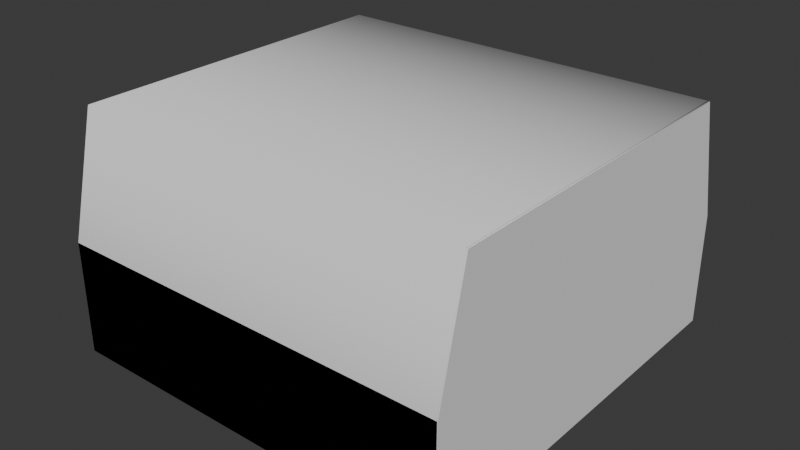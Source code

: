 # Source: snake.blend  (saved by Blender 4.3.34; exported with 4.5.12 LTS)
import bpy
from mathutils import Matrix  # noqa: F401  (used for matrix-valued properties, if any)

bpy.ops.wm.read_factory_settings(use_empty=True)
scene = bpy.context.scene
scene.name = 'Scene'

# ---- collections
col_collection = bpy.data.collections.new('Collection'); scene.collection.children.link(col_collection)

# ---- world
world_world = bpy.data.worlds.new('World'); scene.world = world_world
world_world.use_nodes = True; world_world.node_tree.nodes.clear()
_N = world_world.node_tree.nodes; _L = world_world.node_tree.links
n0 = _N.new('ShaderNodeOutputWorld'); n0.name = 'World Output'; n0.location = (300, 300)
n1 = _N.new('ShaderNodeBackground'); n1.name = 'Background'; n1.location = (10, 300)
n1.inputs[0].default_value = (0.05088, 0.05088, 0.05088, 1.0)
_L.new(n1.outputs[0], n0.inputs[0])
n0.is_active_output = True
world_world.color = (0.05088, 0.05088, 0.05088)
world_world.sun_shadow_jitter_overblur = 0.0

# ---- meshes
me_body = bpy.data.meshes.new('body')
me_body.from_pydata([(0.9954, 0.857, 0.6547), (0.9954, 1.0, -0.5051), (0.9954, -0.857, 0.6547), (0.9954, -1.0, -0.5051), (0.9954, -1.0, 0.05548), (0.9954, 1.0, 0.05548), (0.9954, 4.02e-08, 0.6547), (0.9954, 4.02e-08, -0.5051), (0.9954, 4.02e-08, 0.05548), (-0.9954, -4.682e-08, 0.6547), (-0.9954, -0.857, 0.6547), (-0.9954, -1.0, 0.05548), (-0.9954, -1.0, -0.5051), (-0.9954, -4.682e-08, -0.5051), (-0.9954, 1.0, 0.05548), (-0.9954, 1.0, -0.5051), (-0.9954, 0.857, 0.6547), (-0.9954, -4.682e-08, 0.05548)], [], [(8, 5, 0, 6), (7, 1, 5, 8), (3, 7, 8, 4), (4, 8, 6, 2), (17, 9, 16, 14), (13, 17, 14, 15), (12, 11, 17, 13), (11, 10, 9, 17), (3, 4, 11, 12), (1, 7, 13, 15), (4, 2, 10, 11), (7, 3, 12, 13), (2, 6, 9, 10), (6, 0, 16, 9), (0, 5, 14, 16), (5, 1, 15, 14)])
me_body.polygons.foreach_set('use_smooth', [True] * 16)
_k = set([(0, 5), (0, 6), (1, 5), (1, 7), (2, 4), (2, 6), (3, 4), (3, 7), (9, 10), (9, 16), (10, 11), (11, 12), (12, 13), (13, 15), (14, 15), (14, 16)])
me_body.attributes.new('sharp_edge', 'BOOLEAN', 'EDGE').data.foreach_set('value', [ (min(e.vertices), max(e.vertices)) in _k for e in me_body.edges])
me_body.update()
me_body.normals_split_custom_set([tuple(v) for v in zip(*[iter([1.0, 5.336e-08, 7.621e-08, 1.0, 5.745e-08, 8.207e-08, 1.0, 0.0, 5.357e-08, 1.0, 5.357e-08, 7.269e-08, 1.0, 5.316e-08, 7.974e-08, 1.0, 1.063e-07, 1.063e-07, 1.0, 5.745e-08, 8.207e-08, 1.0, 5.336e-08, 7.621e-08, 1.0, 0.0, 5.316e-08, 1.0, 5.316e-08, 7.974e-08, 1.0, 5.336e-08, 7.621e-08, 1.0, 4.925e-08, 7.093e-08, 1.0, 4.925e-08, 7.093e-08, 1.0, 5.336e-08, 7.621e-08, 1.0, 5.357e-08, 7.269e-08, 1.0, 1.071e-07, 9.181e-08, -1.0, -5.336e-08, -7.621e-08, -1.0, -5.357e-08, -7.269e-08, -1.0, 0.0, -5.357e-08, -1.0, -5.745e-08, -8.207e-08, -1.0, -5.316e-08, -7.974e-08, -1.0, -5.336e-08, -7.621e-08, -1.0, -5.745e-08, -8.207e-08, -1.0, -1.063e-07, -1.063e-07, -1.0, 0.0, -5.316e-08, -1.0, -4.925e-08, -7.093e-08, -1.0, -5.336e-08, -7.621e-08, -1.0, -5.316e-08, -7.974e-08, -1.0, -4.925e-08, -7.093e-08, -1.0, -1.071e-07, -9.181e-08, -1.0, -5.357e-08, -7.269e-08, -1.0, -5.336e-08, -7.621e-08, 4.234e-08, -0.7071, -0.7071, 2.731e-08, -0.9931, 0.1169, 2.731e-08, -0.9931, 0.1169, 4.234e-08, -0.7071, -0.7071, 4.234e-08, 0.7071, -0.7071, 5.988e-08, 1.785e-15, -1.0, 5.988e-08, 1.785e-15, -1.0, 4.234e-08, 0.7071, -0.7071, 2.731e-08, -0.9931, 0.1169, -2.903e-08, -0.6196, 0.7849, -2.903e-08, -0.6196, 0.7849, 2.731e-08, -0.9931, 0.1169, 5.988e-08, 1.785e-15, -1.0, 4.234e-08, -0.7071, -0.7071, 4.234e-08, -0.7071, -0.7071, 5.988e-08, 1.785e-15, -1.0, -2.903e-08, -0.6196, 0.7849, -6.988e-08, -2.083e-15, 1.0, -6.988e-08, -2.083e-15, 1.0, -2.903e-08, -0.6196, 0.7849, -6.988e-08, -2.083e-15, 1.0, -8.321e-08, 0.6196, 0.7849, -8.321e-08, 0.6196, 0.7849, -6.988e-08, -2.083e-15, 1.0, -8.321e-08, 0.6196, 0.7849, -4.566e-08, 0.9931, 0.1169, -4.566e-08, 0.9931, 0.1169, -8.321e-08, 0.6196, 0.7849, -4.566e-08, 0.9931, 0.1169, 4.234e-08, 0.7071, -0.7071, 4.234e-08, 0.7071, -0.7071, -4.566e-08, 0.9931, 0.1169])] * 3)])
me_head = bpy.data.meshes.new('head')
me_head.from_pydata([(0.9949, -0.857, 0.6564), (0.9949, -1.0, -0.5034), (-0.6944, -0.6184, 0.2317), (-0.8062, -0.5536, -0.3601), (0.9949, 0.857, 0.6564), (0.9949, 1.0, -0.5034), (-0.6944, 0.6184, 0.2317), (-0.8062, 0.5536, -0.3601), (-0.8447, -0.6362, -0.0619), (-0.8447, 0.6362, -0.0619), (0.9949, 1.0, 0.05716), (0.9949, -1.0, 0.05716), (0.9949, 5.657e-08, 0.6564), (-0.7924, 2.45e-08, 0.2317), (-0.9578, -2.017e-08, -0.3601), (0.9949, -3.1e-08, -0.5034), (-0.9958, 2.166e-09, -0.06419)], [], [(12, 4, 6, 13), (16, 13, 6, 9), (9, 6, 4, 10), (15, 1, 3, 14), (11, 0, 2, 8), (1, 11, 8, 3), (7, 9, 10, 5), (14, 16, 9, 7), (3, 8, 16, 14), (5, 15, 14, 7), (8, 2, 13, 16), (0, 12, 13, 2)])
me_head.polygons.foreach_set('use_smooth', [True] * 12)
me_head.update()
me_body_001 = bpy.data.meshes.new('body.001')
me_body_001.from_pydata([(0.9368, 0.857, 0.5856), (0.9368, 1.0, -0.5742), (0.9368, -0.857, 0.5856), (0.9368, -1.0, -0.5742), (0.9368, -1.0, -0.01363), (0.9368, 1.0, -0.01363), (0.9368, 9.035e-08, 0.5856), (0.9368, 9.035e-08, -0.5742), (0.9368, 9.035e-08, -0.01363), (-1.054, -1.074e-07, 0.5856), (-1.054, -0.857, 0.5856), (-1.054, -1.0, -0.01363), (-1.054, -1.0, -0.5742), (-1.054, -1.074e-07, -0.5742), (-1.054, 1.0, -0.01363), (-1.054, 1.0, -0.5742), (-1.054, 0.857, 0.5856)], [], [(8, 5, 0, 6), (7, 1, 5, 8), (3, 7, 8, 4), (4, 8, 6, 2), (3, 4, 11, 12), (1, 7, 13, 15), (4, 2, 10, 11), (7, 3, 12, 13), (2, 6, 9, 10), (6, 0, 16, 9), (0, 5, 14, 16), (5, 1, 15, 14)])
me_body_001.polygons.foreach_set('use_smooth', [True] * 12)
_k = set([(0, 5), (0, 6), (1, 5), (1, 7), (2, 4), (2, 6), (3, 4), (3, 7), (9, 10), (9, 16), (10, 11), (11, 12), (12, 13), (13, 15), (14, 15), (14, 16)])
me_body_001.attributes.new('sharp_edge', 'BOOLEAN', 'EDGE').data.foreach_set('value', [ (min(e.vertices), max(e.vertices)) in _k for e in me_body_001.edges])
me_body_001.update()
me_body_001.normals_split_custom_set([tuple(v) for v in zip(*[iter([1.0, 1.335e-07, 4.933e-08, 1.0, 1.067e-07, 7.269e-08, 1.0, 1.071e-07, -9.181e-08, 1.0, 1.607e-07, -7.662e-09, 1.0, 1.063e-07, 1.063e-07, 1.0, 1.063e-07, 2.126e-07, 1.0, 1.067e-07, 7.269e-08, 1.0, 1.335e-07, 4.933e-08, 1.0, 1.063e-07, 0.0, 1.0, 1.063e-07, 1.063e-07, 1.0, 1.335e-07, 4.933e-08, 1.0, 1.559e-07, 3.516e-08, 1.0, 1.559e-07, 3.516e-08, 1.0, 1.335e-07, 4.933e-08, 1.0, 1.607e-07, -7.662e-09, 1.0, 2.143e-07, 7.648e-08, 8.469e-08, -0.7071, -0.7071, 1.988e-08, -0.9931, 0.1169, 1.988e-08, -0.9931, 0.1169, 8.469e-08, -0.7071, -0.7071, 4.234e-08, 0.7071, -0.7071, 1.198e-07, 1.071e-14, -1.0, 1.198e-07, 1.071e-14, -1.0, 4.234e-08, 0.7071, -0.7071, 1.988e-08, -0.9931, 0.1169, -4.161e-08, -0.6196, 0.7849, -4.161e-08, -0.6196, 0.7849, 1.988e-08, -0.9931, 0.1169, 1.198e-07, 1.071e-14, -1.0, 8.469e-08, -0.7071, -0.7071, 8.469e-08, -0.7071, -0.7071, 1.198e-07, 1.071e-14, -1.0, -4.161e-08, -0.6196, 0.7849, -1.048e-07, -9.371e-15, 1.0, -1.048e-07, -9.371e-15, 1.0, -4.161e-08, -0.6196, 0.7849, -1.048e-07, -9.371e-15, 1.0, -1.306e-07, 0.6196, 0.7849, -1.306e-07, 0.6196, 0.7849, -1.048e-07, -9.371e-15, 1.0, -1.306e-07, 0.6196, 0.7849, -8.061e-08, 0.9931, 0.1169, -8.061e-08, 0.9931, 0.1169, -1.306e-07, 0.6196, 0.7849, -8.061e-08, 0.9931, 0.1169, 4.234e-08, 0.7071, -0.7071, 4.234e-08, 0.7071, -0.7071, -8.061e-08, 0.9931, 0.1169])] * 3)])
me_body_002 = bpy.data.meshes.new('body.002')
me_body_002.from_pydata([(0.9954, 0.857, 0.5847), (0.9954, 1.0, -0.5751), (0.9954, -0.857, 0.5847), (0.9954, -1.0, -0.5751), (0.9954, -1.0, -0.01448), (0.9954, 1.0, -0.01448), (0.9954, 1.063e-07, 0.5847), (0.9954, 1.063e-07, -0.5751), (-0.9954, -9.143e-08, 0.5847), (-0.9954, -0.857, 0.5847), (-0.9954, -1.0, -0.01448), (-0.9954, -1.0, -0.5751), (-0.9954, -9.143e-08, -0.5751), (-0.9954, 1.0, -0.01448), (-0.9954, 1.0, -0.5751), (-0.9954, 0.857, 0.5847)], [], [(3, 4, 10, 11), (1, 7, 12, 14), (4, 2, 9, 10), (7, 3, 11, 12), (2, 6, 8, 9), (6, 0, 15, 8), (0, 5, 13, 15), (5, 1, 14, 13)])
me_body_002.polygons.foreach_set('use_smooth', [True] * 8)
_k = set([(0, 5), (0, 6), (1, 5), (1, 7), (2, 4), (2, 6), (3, 4), (3, 7), (8, 9), (8, 15), (9, 10), (10, 11), (11, 12), (12, 14), (13, 14), (13, 15)])
me_body_002.attributes.new('sharp_edge', 'BOOLEAN', 'EDGE').data.foreach_set('value', [ (min(e.vertices), max(e.vertices)) in _k for e in me_body_002.edges])
me_body_002.update()
me_body_002.normals_split_custom_set([tuple(v) for v in zip(*[iter([6.351e-08, -0.7071, -0.7071, 1.835e-08, -0.9931, 0.1169, 1.835e-08, -0.9931, 0.1169, 6.351e-08, -0.7071, -0.7071, 4.234e-08, 0.7071, -0.7071, 8.982e-08, 8.031e-15, -1.0, 8.982e-08, 8.031e-15, -1.0, 4.234e-08, 0.7071, -0.7071, 1.835e-08, -0.9931, 0.1169, -2.129e-08, -0.6196, 0.7849, -2.129e-08, -0.6196, 0.7849, 1.835e-08, -0.9931, 0.1169, 8.982e-08, 8.031e-15, -1.0, 6.351e-08, -0.7071, -0.7071, 6.351e-08, -0.7071, -0.7071, 8.982e-08, 8.031e-15, -1.0, -2.129e-08, -0.6196, 0.7849, -6.988e-08, -9.371e-15, 1.0, -6.988e-08, -9.371e-15, 1.0, -2.129e-08, -0.6196, 0.7849, -6.988e-08, -9.371e-15, 1.0, -1.026e-07, 0.6196, 0.7849, -1.026e-07, 0.6196, 0.7849, -6.988e-08, -9.371e-15, 1.0, -1.026e-07, 0.6196, 0.7849, -6.095e-08, 0.9931, 0.1169, -6.095e-08, 0.9931, 0.1169, -1.026e-07, 0.6196, 0.7849, -6.095e-08, 0.9931, 0.1169, 4.234e-08, 0.7071, -0.7071, 4.234e-08, 0.7071, -0.7071, -6.095e-08, 0.9931, 0.1169])] * 3)])
me_plane = bpy.data.meshes.new('Plane')
me_plane.from_pydata([(-3.832e-10, -0.9978, -5.215e-08), (0.9978, 2.652e-09, -2.235e-08), (-0.9978, 2.652e-09, 2.235e-08), (-3.832e-10, 0.9978, 5.215e-08), (-0.256, -0.256, 0.1364), (0.256, 0.256, 0.1364), (0.256, -0.256, 0.1364), (-0.256, 0.256, 0.1364), (1.091e-08, -4.42e-10, 0.1906), (-0.256, -0.256, -0.1364), (0.256, -0.256, -0.1364), (0.256, 0.256, -0.1364), (-0.256, 0.256, -0.1364), (-1.168e-08, 5.746e-09, -0.1906)], [], [(8, 7, 3, 5), (6, 8, 5, 1), (0, 4, 8, 6), (4, 2, 7, 8), (13, 11, 3, 12), (10, 1, 11, 13), (0, 10, 13, 9), (9, 13, 12, 2), (4, 0, 9), (0, 6, 10), (1, 5, 11), (7, 2, 12), (6, 1, 10), (3, 7, 12), (2, 4, 9), (5, 3, 11)])
_uv = me_plane.uv_layers.new(name='UVMap')
_uv.uv.foreach_set('vector', [0.5, 0.5, 0.5, 1.0, 1.0, 1.0, 1.0, 0.5, 0.5, 0.0, 0.5, 0.5, 1.0, 0.5, 1.0, 0.0, 0.0, 0.0, 0.0, 0.5, 0.5, 0.5, 0.5, 0.0, 0.0, 0.5, 0.0, 1.0, 0.5, 1.0, 0.5, 0.5, 0.5, 0.5, 1.0, 0.5, 1.0, 1.0, 0.5, 1.0, 0.5, 0.0, 1.0, 0.0, 1.0, 0.5, 0.5, 0.5, 0.0, 0.0, 0.5, 0.0, 0.5, 0.5, 0.0, 0.5, 0.0, 0.5, 0.5, 0.5, 0.5, 1.0, 0.0, 1.0, 0.0, 0.5, 0.0, 0.0, 0.0, 0.5, 0.0, 0.0, 0.5, 0.0, 0.5, 0.0, 1.0, 0.0, 1.0, 0.5, 1.0, 0.5, 0.5, 1.0, 0.0, 1.0, 0.5, 1.0, 0.5, 0.0, 1.0, 0.0, 0.5, 0.0, 1.0, 1.0, 0.5, 1.0, 0.5, 1.0, 0.0, 1.0, 0.0, 0.5, 0.0, 0.5, 1.0, 0.5, 1.0, 1.0, 1.0, 0.5])
me_plane.update()

# ---- objects
ob_body_full = bpy.data.objects.new('body_full', me_body)
ob_head = bpy.data.objects.new('head', me_head)
ob_body_last = bpy.data.objects.new('body_last', me_body_001)
ob_body_hollow = bpy.data.objects.new('body_hollow', me_body_002)
ob_empty = bpy.data.objects.new('Empty', None)
ob_food = bpy.data.objects.new('food', me_plane)

# ---- transforms, parenting, visibility, modifiers, constraints
ob_body_full.location = (0.0, 0.0, 0.0)
ob_head.location = (0.0, 0.0, 0.0)
ob_body_last.location = (0.06152, 0.0, 0.06835)
ob_body_hollow.location = (0.0, 0.0, 0.06835)
ob_empty.location = (0.0, 0.0, 0.0)
ob_empty.empty_display_type = 'CUBE'
ob_food.location = (0.0, 0.0, 0.0)
ob_food.rotation_euler = (-0.0, 3.142, -0.0)

# ---- collection membership
col_collection.objects.link(ob_body_full)
col_collection.objects.link(ob_head)
col_collection.objects.link(ob_body_last)
col_collection.objects.link(ob_body_hollow)
col_collection.objects.link(ob_empty)
col_collection.objects.link(ob_food)

# ---- scene / render settings (as saved in the file)
scene.frame_start = 1; scene.frame_end = 250; scene.frame_set(1)
scene.render.engine = 'BLENDER_EEVEE_NEXT'
bpy.context.view_layer.update()

# ---- added for rendering (the .blend has no active camera and no usable light): camera, sun
cam_auto = bpy.data.cameras.new('AutoCamera')
cam_auto.lens = 50.0
cam_auto.sensor_width = 36.0
cam_auto.clip_end = 1000.0
ob_auto_camera = bpy.data.objects.new('AutoCamera', cam_auto)
scene.collection.objects.link(ob_auto_camera)
ob_auto_camera.location = (2.82749, -3.39268, 2.33661)
ob_auto_camera.rotation_euler = (1.09748, -7.21219e-08, 0.694738)
scene.camera = ob_auto_camera
light_auto_sun = bpy.data.lights.new('AutoSun', 'SUN')
light_auto_sun.energy = 3.0
light_auto_sun.angle = 0.0523599
ob_auto_sun = bpy.data.objects.new('AutoSun', light_auto_sun)
scene.collection.objects.link(ob_auto_sun)
ob_auto_sun.rotation_euler = (0.872665, 0.174533, 0.523599)
bpy.context.view_layer.update()
